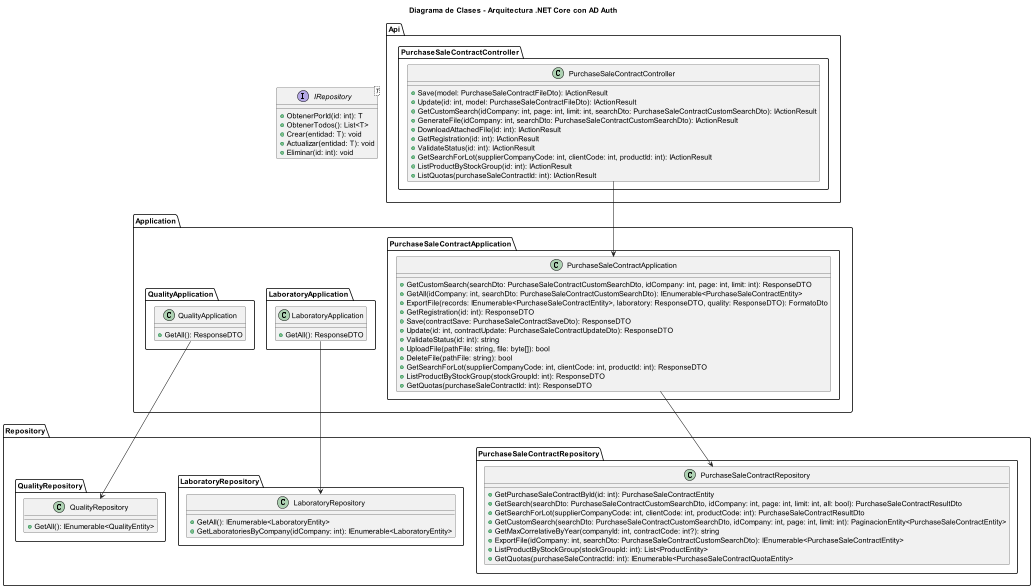

The diagram above was rendered by PlantUML. Its source (embedded in the PNG):
@startuml "Diagrama de Clases - Arquitectura .NET Core con AD Auth"
title "Diagrama de Clases - Arquitectura .NET Core con AD Auth"
skinparam dpi 50
skinparam pageSize A3
 
package Api {
    package PurchaseSaleContractController {
        class PurchaseSaleContractController {
            + Save(model: PurchaseSaleContractFileDto): IActionResult
            + Update(id: int, model: PurchaseSaleContractFileDto): IActionResult
            + GetCustomSearch(idCompany: int, page: int, limit: int, searchDto: PurchaseSaleContractCustomSearchDto): IActionResult
            + GenerateFile(idCompany: int, searchDto: PurchaseSaleContractCustomSearchDto): IActionResult
            + DownloadAttachedFile(id: int): IActionResult
            + GetRegistration(id: int): IActionResult
            + ValidateStatus(id: int): IActionResult
            + GetSearchForLot(supplierCompanyCode: int, clientCode: int, productId: int): IActionResult
            + ListProductByStockGroup(id: int): IActionResult
            + ListQuotas(purchaseSaleContractId: int): IActionResult
        }
    }  
}
 
package Application {
    package PurchaseSaleContractApplication {
        class PurchaseSaleContractApplication {
            + GetCustomSearch(searchDto: PurchaseSaleContractCustomSearchDto, idCompany: int, page: int, limit: int): ResponseDTO
            + GetAll(idCompany: int, searchDto: PurchaseSaleContractCustomSearchDto): IEnumerable<PurchaseSaleContractEntity>
            + ExportFile(records: IEnumerable<PurchaseSaleContractEntity>, laboratory: ResponseDTO, quality: ResponseDTO): FormatoDto
            + GetRegistration(id: int): ResponseDTO
            + Save(contractSave: PurchaseSaleContractSaveDto): ResponseDTO
            + Update(id: int, contractUpdate: PurchaseSaleContractUpdateDto): ResponseDTO
            + ValidateStatus(id: int): string
            + UploadFile(pathFile: string, file: byte[]): bool
            + DeleteFile(pathFile: string): bool
            + GetSearchForLot(supplierCompanyCode: int, clientCode: int, productId: int): ResponseDTO
            + ListProductByStockGroup(stockGroupId: int): ResponseDTO
            + GetQuotas(purchaseSaleContractId: int): ResponseDTO
        }
    }
     package LaboratoryApplication {
        class LaboratoryApplication {
            + GetAll(): ResponseDTO
        }
    }

    package QualityApplication {
        class QualityApplication {
            + GetAll(): ResponseDTO
        }
    }
}
 
package Repository {
    package PurchaseSaleContractRepository {
        class PurchaseSaleContractRepository {
            + GetPurchaseSaleContractById(id: int): PurchaseSaleContractEntity
            + GetSearch(searchDto: PurchaseSaleContractCustomSearchDto, idCompany: int, page: int, limit: int, all: bool): PurchaseSaleContractResultDto
            + GetSearchForLot(supplierCompanyCode: int, clientCode: int, productCode: int): PurchaseSaleContractResultDto
            + GetCustomSearch(searchDto: PurchaseSaleContractCustomSearchDto, idCompany: int, page: int, limit: int): PaginacionEntity<PurchaseSaleContractEntity>
            + GetMaxCorrelativeByYear(companyId: int, contractCode: int?): string
            + ExportFile(idCompany: int, searchDto: PurchaseSaleContractCustomSearchDto): IEnumerable<PurchaseSaleContractEntity>
            + ListProductByStockGroup(stockGroupId: int): List<ProductEntity>
            + GetQuotas(purchaseSaleContractId: int): IEnumerable<PurchaseSaleContractQuotaEntity>
        }
    }   

     package LaboratoryRepository {
        class LaboratoryRepository {
            + GetAll(): IEnumerable<LaboratoryEntity>
            + GetLaboratoriesByCompany(idCompany: int): IEnumerable<LaboratoryEntity>
        }
    }

     package QualityRepository {
        class QualityRepository {
            + GetAll(): IEnumerable<QualityEntity>
        }
    }
}
 
' Interfaces de Repository
interface IRepository<T> {
    + ObtenerPorId(id: int): T
    + ObtenerTodos(): List<T>
    + Crear(entidad: T): void
    + Actualizar(entidad: T): void
    + Eliminar(id: int): void
}
 
Api.PurchaseSaleContractController.PurchaseSaleContractController --> Application.PurchaseSaleContractApplication.PurchaseSaleContractApplication
Application.PurchaseSaleContractApplication.PurchaseSaleContractApplication --> Repository.PurchaseSaleContractRepository.PurchaseSaleContractRepository
 
Application.LaboratoryApplication.LaboratoryApplication --> Repository.LaboratoryRepository.LaboratoryRepository 

Application.QualityApplication.QualityApplication --> Repository.QualityRepository.QualityRepository
@enduml